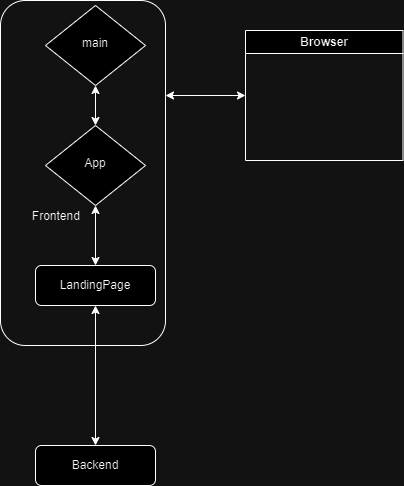

The diagram above was exported from draw.io. Its source (the exported page's mxGraphModel, read from the mxfile embedded in the PNG):
<mxGraphModel dx="472" dy="779" grid="1" gridSize="10" guides="1" tooltips="1" connect="1" arrows="1" fold="1" page="1" pageScale="1" pageWidth="827" pageHeight="1169" math="0" shadow="0">
  <root>
    <mxCell id="WIyWlLk6GJQsqaUBKTNV-0" />
    <mxCell id="WIyWlLk6GJQsqaUBKTNV-1" parent="WIyWlLk6GJQsqaUBKTNV-0" />
    <mxCell id="WIyWlLk6GJQsqaUBKTNV-3" value="Backend" style="rounded=1;whiteSpace=wrap;html=1;fontSize=12;glass=0;strokeWidth=1;shadow=0;" parent="WIyWlLk6GJQsqaUBKTNV-1" vertex="1">
      <mxGeometry x="160" y="610" width="120" height="40" as="geometry" />
    </mxCell>
    <mxCell id="WIyWlLk6GJQsqaUBKTNV-6" value="main" style="rhombus;whiteSpace=wrap;html=1;shadow=0;fontFamily=Helvetica;fontSize=12;align=center;strokeWidth=1;spacing=6;spacingTop=-4;" parent="WIyWlLk6GJQsqaUBKTNV-1" vertex="1">
      <mxGeometry x="170" y="170" width="100" height="80" as="geometry" />
    </mxCell>
    <mxCell id="WIyWlLk6GJQsqaUBKTNV-10" value="App" style="rhombus;whiteSpace=wrap;html=1;shadow=0;fontFamily=Helvetica;fontSize=12;align=center;strokeWidth=1;spacing=6;spacingTop=-4;" parent="WIyWlLk6GJQsqaUBKTNV-1" vertex="1">
      <mxGeometry x="170" y="290" width="100" height="80" as="geometry" />
    </mxCell>
    <mxCell id="WIyWlLk6GJQsqaUBKTNV-11" value="LandingPage" style="rounded=1;whiteSpace=wrap;html=1;fontSize=12;glass=0;strokeWidth=1;shadow=0;" parent="WIyWlLk6GJQsqaUBKTNV-1" vertex="1">
      <mxGeometry x="160" y="430" width="120" height="40" as="geometry" />
    </mxCell>
    <mxCell id="7OrWyCtze0pgdK9SM_GV-7" value="" style="endArrow=classic;startArrow=classic;html=1;rounded=0;exitX=0.5;exitY=1;exitDx=0;exitDy=0;entryX=0.5;entryY=0;entryDx=0;entryDy=0;" edge="1" parent="WIyWlLk6GJQsqaUBKTNV-1" source="WIyWlLk6GJQsqaUBKTNV-6" target="WIyWlLk6GJQsqaUBKTNV-10">
      <mxGeometry width="50" height="50" relative="1" as="geometry">
        <mxPoint x="230" y="330" as="sourcePoint" />
        <mxPoint x="280" y="280" as="targetPoint" />
      </mxGeometry>
    </mxCell>
    <mxCell id="7OrWyCtze0pgdK9SM_GV-9" value="" style="endArrow=classic;startArrow=classic;html=1;rounded=0;entryX=0.5;entryY=1;entryDx=0;entryDy=0;exitX=0.5;exitY=0;exitDx=0;exitDy=0;" edge="1" parent="WIyWlLk6GJQsqaUBKTNV-1" source="WIyWlLk6GJQsqaUBKTNV-11" target="WIyWlLk6GJQsqaUBKTNV-10">
      <mxGeometry width="50" height="50" relative="1" as="geometry">
        <mxPoint x="350" y="340" as="sourcePoint" />
        <mxPoint x="280" y="340" as="targetPoint" />
      </mxGeometry>
    </mxCell>
    <mxCell id="7OrWyCtze0pgdK9SM_GV-12" value="" style="endArrow=classic;startArrow=classic;html=1;rounded=0;entryX=0.5;entryY=1;entryDx=0;entryDy=0;" edge="1" parent="WIyWlLk6GJQsqaUBKTNV-1" source="WIyWlLk6GJQsqaUBKTNV-3">
      <mxGeometry width="50" height="50" relative="1" as="geometry">
        <mxPoint x="220" y="530" as="sourcePoint" />
        <mxPoint x="220" y="470" as="targetPoint" />
      </mxGeometry>
    </mxCell>
    <mxCell id="7OrWyCtze0pgdK9SM_GV-16" value="&lt;div&gt;&lt;br&gt;&lt;/div&gt;&lt;div&gt;&lt;br&gt;&lt;/div&gt;&lt;div&gt;&lt;br&gt;&lt;/div&gt;&lt;div&gt;&lt;br&gt;&lt;/div&gt;&lt;div&gt;&lt;br&gt;&lt;/div&gt;&lt;div&gt;&lt;br&gt;&lt;/div&gt;Frontend&amp;nbsp; &amp;nbsp; &amp;nbsp; &amp;nbsp; &amp;nbsp; &amp;nbsp; &amp;nbsp; &amp;nbsp;&amp;nbsp;" style="rounded=1;whiteSpace=wrap;html=1;fillColor=none;" vertex="1" parent="WIyWlLk6GJQsqaUBKTNV-1">
      <mxGeometry x="125" y="165" width="165" height="345" as="geometry" />
    </mxCell>
    <mxCell id="7OrWyCtze0pgdK9SM_GV-17" value="Browser" style="swimlane;whiteSpace=wrap;html=1;" vertex="1" parent="WIyWlLk6GJQsqaUBKTNV-1">
      <mxGeometry x="370" y="195" width="157.5" height="130" as="geometry" />
    </mxCell>
    <mxCell id="7OrWyCtze0pgdK9SM_GV-18" value="" style="endArrow=classic;startArrow=classic;html=1;rounded=0;entryX=0;entryY=0.5;entryDx=0;entryDy=0;" edge="1" parent="WIyWlLk6GJQsqaUBKTNV-1" target="7OrWyCtze0pgdK9SM_GV-17">
      <mxGeometry width="50" height="50" relative="1" as="geometry">
        <mxPoint x="290" y="260" as="sourcePoint" />
        <mxPoint x="380" y="280" as="targetPoint" />
      </mxGeometry>
    </mxCell>
  </root>
</mxGraphModel>